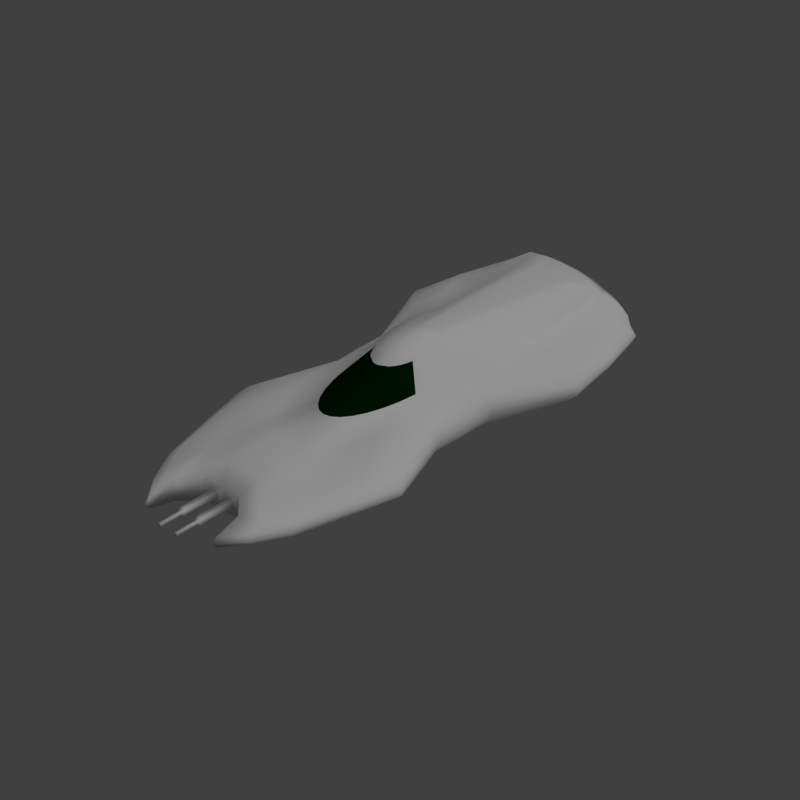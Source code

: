 # Source: frigate.blend  (saved by Blender 2.63.0; exported with 4.5.12 LTS)
import bpy
from mathutils import Matrix  # noqa: F401  (used for matrix-valued properties, if any)

bpy.ops.wm.read_factory_settings(use_empty=True)
scene = bpy.context.scene
scene.name = 'Scene'

# ---- collections
col_collection_1 = bpy.data.collections.new('Collection 1'); scene.collection.children.link(col_collection_1)
col_collection_3 = bpy.data.collections.new('Collection 3'); scene.collection.children.link(col_collection_3)

# ---- materials (node trees are filled in below, after node groups)
mat_material = bpy.data.materials.new('Material')
mat_material.alpha_threshold = 0.0
mat_material.use_transparent_shadow = False
mat_material.specular_color = (0.03968, 0.03968, 0.03968)
mat_material.roughness = 0.5
mat_material.line_color = (0.0, 0.0, 0.0, 1.0)
mat_material_001 = bpy.data.materials.new('Material.001')
mat_material_001.alpha_threshold = 0.0
mat_material_001.use_transparent_shadow = False
mat_material_001.diffuse_color = (0.0, 0.01599, 0.0005346, 1.0)
mat_material_001.roughness = 0.5
mat_material_001.line_color = (0.0, 0.0, 0.0, 1.0)
mat_material_002 = bpy.data.materials.new('Material.002')
mat_material_002.alpha_threshold = 0.0
mat_material_002.use_transparent_shadow = False
mat_material_002.diffuse_color = (0.09294, 1.0, 0.6326, 1.0)
mat_material_002.roughness = 0.5
mat_material_002.line_color = (0.0, 0.0, 0.0, 1.0)

# ---- material node trees

# ---- world
world_world = bpy.data.worlds.new('World'); scene.world = world_world
world_world.color = (0.05088, 0.05088, 0.05088)
world_world.use_sun_shadow = False
world_world.sun_shadow_jitter_overblur = 0.0
world_world.cycles.sampling_method = 'MANUAL'
world_world.cycles.sample_map_resolution = 256

# ---- cameras
cam_camera = bpy.data.cameras.new('Camera')
cam_camera.type = 'ORTHO'
cam_camera.clip_end = 100.0
cam_camera.lens = 35.0
cam_camera.sensor_width = 32.0
cam_camera.sensor_height = 18.0
cam_camera.ortho_scale = 7.314
cam_camera.dof.focus_distance = 0.0
cam_camera.dof.aperture_fstop = 128.0

# ---- lights
light_lamp = bpy.data.lights.new('Lamp', 'SUN')
light_lamp.transmission_factor = 0.0
light_lamp.cutoff_distance = 30.0
light_lamp.angle = 1.571
light_lamp.energy = 1.0
light_lamp.shadow_buffer_clip_start = 1.001
light_lamp.shadow_soft_size = 1.0
light_lamp.shadow_cascade_max_distance = 1000.0
light_lamp.cycles.use_multiple_importance_sampling = False

# ---- meshes
me_cube = bpy.data.meshes.new('Cube')
me_cube.from_pydata([(-0.1384, -0.07301, 0.6468), (-0.3077, -0.2287, 0.4107), (-0.3743, -0.2953, 0.3126), (-0.4254, -0.3464, 0.276), (-0.4673, -0.3883, 0.2315), (-0.4984, -0.4194, 0.1807), (-0.5176, -0.4386, 0.1256), (-0.5241, -0.4451, 0.06824), (-0.5176, -0.4386, 0.01091), (-0.4984, -0.4194, -0.04422), (-0.4673, -0.3883, -0.09502), (-0.4254, -0.3464, -0.1396), (-0.3743, -0.2953, -0.1761), (-0.316, -0.237, -0.2033), (-0.1619, -0.08289, -0.22), (-0.1881, -0.01784, 0.6468), (-0.4609, -0.07074, 0.4659), (-0.5089, -0.1534, 0.3126), (-0.5967, -0.1658, 0.276), (-0.6688, -0.176, 0.2315), (-0.7223, -0.1836, 0.1807), (-0.7553, -0.1882, 0.1256), (-0.7664, -0.1898, 0.06824), (-0.7553, -0.1882, 0.01091), (-0.7223, -0.1836, -0.04422), (-0.6688, -0.176, -0.09502), (-0.5967, -0.1658, -0.1396), (-0.5089, -0.1534, -0.1761), (-0.4087, -0.1393, -0.2033), (-0.2382, -0.0005452, -0.22), (-0.2306, 0.04061, 0.6468), (-0.5949, 0.09447, 0.489), (-0.8616, 0.1035, 0.3126), (-1.095, 0.1114, 0.276), (-1.287, 0.1179, 0.2315), (-1.43, 0.1227, 0.1807), (-1.518, 0.1257, 0.1256), (-1.547, 0.1267, 0.06824), (-1.518, 0.1257, 0.01091), (-1.43, 0.1227, -0.04422), (-1.287, 0.1179, -0.09502), (-1.095, 0.1114, -0.1396), (-0.8616, 0.1035, -0.1761), (-0.5949, 0.09447, -0.2033), (-0.3055, 0.08468, -0.22), (-0.2641, 0.1001, 0.6468), (-0.7043, 0.2609, 0.4947), (-1.02, 0.3451, 0.3126), (-1.297, 0.4189, 0.276), (-1.525, 0.4794, 0.2315), (-1.694, 0.5245, 0.1807), (-1.798, 0.5522, 0.1256), (-1.833, 0.5615, 0.06824), (-1.798, 0.5522, 0.01091), (-1.694, 0.5245, -0.04422), (-1.525, 0.4794, -0.09502), (-1.297, 0.4189, -0.1396), (-1.02, 0.3451, -0.1761), (-0.7043, 0.2609, -0.2033), (-0.3612, 0.1695, -0.22), (-0.2873, 0.1584, 0.6468), (-0.7867, 0.4201, 0.503), (-1.14, 0.5763, 0.3126), (-1.45, 0.7131, 0.276), (-1.704, 0.8254, 0.2315), (-1.893, 0.9089, 0.1807), (-2.009, 0.9603, 0.1256), (-2.049, 0.9777, 0.06824), (-2.009, 0.9603, 0.01091), (-1.893, 0.9089, -0.04422), (-1.704, 0.8254, -0.09502), (-1.45, 0.7131, -0.1396), (-1.14, 0.5763, -0.1761), (-0.7867, 0.4201, -0.2033), (-0.4033, 0.2507, -0.22), (-0.2994, 0.2131, 0.6468), (-1.435, 1.162, 0.5111), (-1.591, 1.163, 0.4668), (-1.716, 1.212, 0.3806), (-1.84, 1.164, 0.3346), (-1.923, 1.165, 0.2517), (-1.974, 1.165, 0.1618), (-1.991, 1.165, 0.06824), (-1.974, 1.165, -0.02529), (-1.923, 1.165, -0.1152), (-1.84, 1.164, -0.1981), (-1.728, 1.164, -0.2707), (-1.591, 1.163, -0.3304), (-1.435, 1.162, -0.3747), (-0.43, 0.3251, -0.22), (-0.3, 0.2623, 0.6468), (-1.401, 1.235, 0.5111), (-1.541, 1.268, 0.4668), (-1.664, 1.298, 0.4072), (-1.765, 1.322, 0.3346), (-1.84, 1.34, 0.2517), (-1.887, 1.351, 0.1618), (-1.902, 1.355, 0.06824), (-1.887, 1.351, -0.02529), (-1.84, 1.34, -0.1152), (-1.765, 1.322, -0.1981), (-1.664, 1.298, -0.2707), (-1.541, 1.268, -0.3304), (-1.401, 1.235, -0.3747), (-0.4403, 0.3899, -0.22), (-0.2889, 0.304, 0.6468), (-1.355, 1.305, 0.5111), (-1.475, 1.37, 0.4668), (-1.579, 1.427, 0.4072), (-1.665, 1.474, 0.3346), (-1.379, 1.449, 0.2005), (-1.34, 1.41, 0.2645), (-1.368, 1.266, -0.2035), (-1.435, 1.302, -0.1473), (-1.484, 1.329, -0.08322), (-1.515, 1.346, -0.01369), (-1.579, 1.427, -0.2707), (-1.475, 1.37, -0.3304), (-1.355, 1.305, -0.3747), (-0.434, 0.4425, -0.22), (-0.2666, 0.3366, 0.6468), (-1.299, 1.369, 0.5111), (-1.393, 1.463, 0.4668), (-1.476, 1.546, 0.4072), (-1.543, 1.613, 0.3346), (-1.525, 1.352, 0.05862), (-1.515, 1.346, 0.1309), (-1.484, 1.329, 0.2005), (-1.435, 1.302, 0.2645), (-1.434, 1.167, -0.2035), (-1.512, 1.185, -0.1473), (-1.476, 1.546, -0.2707), (-1.393, 1.463, -0.3304), (-1.299, 1.369, -0.3747), (-0.4111, 0.4811, -0.22), (-0.234, 0.3589, 0.6468), (-1.235, 1.425, 0.5111), (-1.3, 1.545, 0.4668), (-1.357, 1.649, 0.4072), (-1.404, 1.735, 0.3346), (-1.57, 1.199, -0.08322), (-1.606, 1.208, -0.01369), (-1.618, 1.211, 0.05862), (-1.606, 1.208, 0.1309), (-1.57, 1.199, 0.2005), (-1.512, 1.185, 0.2645), (-1.357, 1.649, -0.2707), (-1.3, 1.545, -0.3304), (-1.235, 1.425, -0.3747), (-0.3725, 0.504, -0.22), (-0.1923, 0.37, 0.6468), (-1.165, 1.471, 0.5111), (-1.198, 1.611, 0.4668), (-1.228, 1.734, 0.4072), (-1.252, 1.835, 0.3346), (-1.27, 1.91, 0.2517), (-1.281, 1.957, 0.1618), (-1.285, 1.972, 0.06824), (-1.281, 1.957, -0.02529), (-1.27, 1.91, -0.1152), (-1.252, 1.835, -0.1981), (-1.228, 1.734, -0.2707), (-1.198, 1.611, -0.3304), (-1.165, 1.471, -0.3747), (-0.3199, 0.5103, -0.22), (-0.1431, 0.3694, 0.6468), (-1.092, 1.505, 0.5111), (-1.093, 1.661, 0.4668), (-1.142, 1.786, 0.3806), (-1.094, 1.91, 0.3346), (-1.095, 1.993, 0.2517), (-1.095, 2.044, 0.1618), (-1.095, 2.061, 0.06824), (-1.095, 2.044, -0.02529), (-1.095, 1.993, -0.1152), (-1.094, 1.91, -0.1981), (-1.094, 1.798, -0.2707), (-1.093, 1.661, -0.3304), (-1.092, 1.505, -0.3747), (-0.2551, 0.5, -0.22), (-0.08836, 0.3573, 0.6468), (-0.3501, 0.8567, 0.503), (-0.5063, 1.21, 0.3126), (-0.6431, 1.52, 0.276), (-0.7554, 1.774, 0.2315), (-0.8389, 1.963, 0.1807), (-0.8903, 2.079, 0.1256), (-0.9077, 2.119, 0.06824), (-0.8903, 2.079, 0.01091), (-0.8389, 1.963, -0.04422), (-0.7554, 1.774, -0.09502), (-0.6431, 1.52, -0.1396), (-0.5063, 1.21, -0.1761), (-0.3501, 0.8567, -0.2033), (-0.1807, 0.4733, -0.22), (-0.03011, 0.3341, 0.6468), (-0.1909, 0.7743, 0.4947), (-0.2751, 1.09, 0.3126), (-0.3489, 1.367, 0.276), (-0.4095, 1.595, 0.2315), (-0.4545, 1.764, 0.1807), (-0.4822, 1.868, 0.1256), (-0.4915, 1.903, 0.06824), (-0.4822, 1.868, 0.01091), (-0.4545, 1.764, -0.04422), (-0.4095, 1.595, -0.09502), (-0.3489, 1.367, -0.1396), (-0.2751, 1.09, -0.1761), (-0.1909, 0.7743, -0.2033), (-0.09951, 0.4312, -0.22), (0.02938, 0.3006, 0.6468), (-0.02447, 0.6649, 0.489), (-0.03349, 0.9316, 0.3126), (-0.0414, 1.165, 0.276), (-0.04789, 1.357, 0.2315), (-0.05272, 1.5, 0.1807), (-0.05569, 1.588, 0.1256), (-0.05669, 1.617, 0.06824), (-0.05569, 1.588, 0.01091), (-0.05272, 1.5, -0.04422), (-0.04789, 1.357, -0.09502), (-0.0414, 1.165, -0.1396), (-0.03349, 0.9316, -0.1761), (-0.02447, 0.6649, -0.2033), (-0.01468, 0.3755, -0.22), (0.08784, 0.2581, 0.6468), (0.1407, 0.5309, 0.4659), (0.2234, 0.5789, 0.3126), (0.2358, 0.6667, 0.276), (0.246, 0.7388, 0.2315), (0.2536, 0.7923, 0.1807), (0.2582, 0.8253, 0.1256), (0.2598, 0.8364, 0.06824), (0.2582, 0.8253, 0.01091), (0.2536, 0.7923, -0.04422), (0.246, 0.7388, -0.09502), (0.2358, 0.6667, -0.1396), (0.2234, 0.5789, -0.1761), (0.2093, 0.4787, -0.2033), (0.07054, 0.3082, -0.22), (0.143, 0.2084, 0.6468), (0.2987, 0.3777, 0.4107), (0.3653, 0.4443, 0.3126), (0.4164, 0.4953, 0.276), (0.4583, 0.5373, 0.2315), (0.4894, 0.5684, 0.1807), (0.5086, 0.5876, 0.1256), (0.5151, 0.5941, 0.06824), (0.5086, 0.5876, 0.01091), (0.4894, 0.5684, -0.04422), (0.4583, 0.5373, -0.09502), (0.4164, 0.4953, -0.1396), (0.3653, 0.4443, -0.1761), (0.307, 0.386, -0.2033), (0.1529, 0.2319, -0.22), (0.1928, 0.1532, 0.6468), (0.4519, 0.2197, 0.3645), (0.4999, 0.3024, 0.3126), (0.5877, 0.3148, 0.276), (0.6598, 0.325, 0.2315), (0.7133, 0.3326, 0.1807), (0.7463, 0.3372, 0.1256), (0.7574, 0.3388, 0.06824), (0.7463, 0.3372, 0.01091), (0.7133, 0.3326, -0.04422), (0.6598, 0.325, -0.09502), (0.5877, 0.3148, -0.1396), (0.4999, 0.3024, -0.1761), (0.3997, 0.2883, -0.2033), (0.2292, 0.1495, -0.22), (0.2352, 0.09473, 0.6468), (0.5859, 0.05453, 0.3397), (0.8526, 0.0455, 0.3126), (1.086, 0.03759, 0.276), (1.278, 0.0311, 0.2315), (1.421, 0.02628, 0.1807), (1.509, 0.02331, 0.1256), (1.538, 0.02231, 0.06824), (1.509, 0.02331, 0.01091), (1.421, 0.02628, -0.04422), (1.278, 0.0311, -0.09502), (1.086, 0.03759, -0.1396), (0.8526, 0.0455, -0.1761), (0.5859, 0.05453, -0.2033), (0.2965, 0.06432, -0.22), (0.2687, 0.03523, 0.6468), (0.6953, -0.1119, 0.3397), (1.011, -0.1961, 0.3126), (1.288, -0.2699, 0.276), (1.516, -0.3305, 0.2315), (1.685, -0.3755, 0.1807), (1.789, -0.4032, 0.1256), (1.824, -0.4125, 0.06824), (1.789, -0.4032, 0.01091), (1.685, -0.3755, -0.04422), (1.516, -0.3305, -0.09502), (1.288, -0.2699, -0.1396), (1.011, -0.1961, -0.1761), (0.6953, -0.1119, -0.2033), (0.3522, -0.02052, -0.22), (0.292, -0.02301, 0.6468), (0.7777, -0.2711, 0.3142), (1.131, -0.4273, 0.2871), (1.441, -0.5641, 0.2505), (1.695, -0.6764, 0.206), (2.018, -0.8937, 0.1807), (2.134, -0.9451, 0.1256), (2.173, -0.9625, 0.06824), (2.134, -0.9451, 0.01091), (2.018, -0.8937, -0.04422), (1.695, -0.6764, -0.09502), (1.441, -0.5641, -0.1396), (1.131, -0.4273, -0.1761), (0.7777, -0.2711, -0.2033), (0.3943, -0.1017, -0.22), (0.3041, -0.07778, 0.6468), (0.8301, -0.4171, 0.3142), (1.207, -0.6392, 0.2871), (1.538, -0.8338, 0.2505), (1.809, -0.9936, 0.206), (2.144, -1.246, 0.1807), (2.268, -1.319, 0.1256), (2.31, -1.344, 0.06824), (2.268, -1.319, 0.01091), (2.144, -1.246, -0.04422), (1.809, -0.9936, -0.09502), (1.538, -0.8338, -0.1396), (1.207, -0.6392, -0.1761), (0.8301, -0.4171, -0.2033), (0.421, -0.1761, -0.22), (-0.004499, 0.0745, -0.2256), (0.3046, -0.127, 0.6468), (0.8504, -0.5442, 0.3397), (1.237, -0.8236, 0.3126), (1.575, -1.069, 0.276), (1.853, -1.27, 0.2315), (2.085, -1.445, 0.1963), (2.32, -1.645, 0.1256), (2.363, -1.676, 0.06824), (2.32, -1.645, 0.01091), (2.084, -1.444, -0.04422), (1.853, -1.27, -0.09502), (1.575, -1.069, -0.1396), (1.237, -0.8236, -0.1761), (0.8504, -0.5442, -0.2033), (0.4313, -0.2409, -0.22), (0.2935, -0.1686, 0.6468), (0.8379, -0.6475, 0.3397), (1.153, -0.9077, 0.3126), (1.375, -1.083, 0.3228), (1.598, -1.266, 0.2783), (1.803, -1.442, 0.2144), (1.803, -1.442, -0.04422), (1.598, -1.266, -0.09502), (1.375, -1.083, -0.1396), (1.153, -0.9077, -0.1761), (0.8379, -0.6475, -0.2033), (0.425, -0.2935, -0.22), (0.2713, -0.2013, 0.6468), (0.793, -0.723, 0.3397), (1.075, -1.005, 0.3126), (1.272, -1.202, 0.3228), (1.477, -1.407, 0.2783), (1.658, -1.588, 0.2145), (1.656, -1.586, -0.04422), (1.477, -1.407, -0.09502), (1.272, -1.202, -0.1396), (1.075, -1.005, -0.1761), (0.793, -0.723, -0.2033), (0.4021, -0.3321, -0.22), (0.2386, -0.2235, 0.6468), (0.7175, -0.7679, 0.3397), (0.9777, -1.083, 0.3126), (1.153, -1.305, 0.3228), (1.336, -1.528, 0.2783), (1.512, -1.733, 0.2144), (1.512, -1.733, -0.04422), (1.336, -1.528, -0.09502), (1.153, -1.305, -0.1396), (0.9777, -1.083, -0.1761), (0.7175, -0.7679, -0.2033), (0.3635, -0.355, -0.22), (0.197, -0.2346, 0.6468), (0.6142, -0.7804, 0.3397), (0.8936, -1.167, 0.3126), (1.139, -1.505, 0.276), (1.34, -1.783, 0.2315), (1.515, -2.015, 0.1963), (1.715, -2.25, 0.1256), (1.746, -2.293, 0.06824), (1.715, -2.25, 0.01091), (1.514, -2.014, -0.04422), (1.34, -1.783, -0.09502), (1.139, -1.505, -0.1396), (0.8936, -1.167, -0.1761), (0.6142, -0.7804, -0.2033), (0.3109, -0.3613, -0.22), (0.1478, -0.2341, 0.6468), (0.4871, -0.7601, 0.3142), (0.7092, -1.137, 0.2871), (0.9038, -1.468, 0.2505), (1.064, -1.739, 0.206), (1.316, -2.074, 0.1807), (1.389, -2.198, 0.1256), (1.414, -2.24, 0.06824), (1.389, -2.198, 0.01091), (1.316, -2.074, -0.04422), (1.064, -1.739, -0.09502), (0.9038, -1.468, -0.1396), (0.7092, -1.137, -0.1761), (0.4871, -0.7601, -0.2033), (0.2461, -0.351, -0.22), (0.09301, -0.222, 0.6468), (0.3411, -0.7077, 0.3142), (0.4973, -1.061, 0.2871), (0.6341, -1.371, 0.2505), (0.7464, -1.625, 0.206), (0.9637, -1.948, 0.1807), (1.015, -2.064, 0.1256), (1.032, -2.103, 0.06824), (1.015, -2.064, 0.01091), (0.9637, -1.948, -0.04422), (0.7464, -1.625, -0.09502), (0.6341, -1.371, -0.1396), (0.4973, -1.061, -0.1761), (0.3411, -0.7077, -0.2033), (0.1717, -0.3243, -0.22), (0.03476, -0.1987, 0.6468), (0.1819, -0.6253, 0.3397), (0.2661, -0.9414, 0.3126), (0.3399, -1.218, 0.276), (0.4005, -1.446, 0.2315), (0.4455, -1.615, 0.1807), (0.4732, -1.719, 0.1256), (0.4825, -1.754, 0.06824), (0.4732, -1.719, 0.01091), (0.4455, -1.615, -0.04422), (0.4005, -1.446, -0.09502), (0.3399, -1.218, -0.1396), (0.2661, -0.9414, -0.1761), (0.1819, -0.6253, -0.2033), (0.09052, -0.2822, -0.22), (-0.02473, -0.1652, 0.6468), (0.01547, -0.5159, 0.3397), (0.0245, -0.7826, 0.3126), (0.0324, -1.016, 0.276), (0.03889, -1.208, 0.2315), (0.04372, -1.351, 0.1807), (0.04669, -1.439, 0.1256), (0.04769, -1.468, 0.06824), (0.04669, -1.439, 0.01091), (0.04372, -1.351, -0.04422), (0.03889, -1.208, -0.09502), (0.0324, -1.016, -0.1396), (0.0245, -0.7826, -0.1761), (0.01547, -0.5159, -0.2033), (0.005682, -0.2265, -0.22), (-0.08319, -0.1228, 0.6468), (-0.1497, -0.3819, 0.3645), (-0.2324, -0.4299, 0.3126), (-0.2448, -0.5177, 0.276), (-0.255, -0.5898, 0.2315), (-0.2626, -0.6433, 0.1807), (-0.2672, -0.6763, 0.1256), (-0.2688, -0.6874, 0.06824), (-0.2672, -0.6763, 0.01091), (-0.2626, -0.6433, -0.04422), (-0.255, -0.5898, -0.09502), (-0.2448, -0.5177, -0.1396), (-0.2324, -0.4299, -0.1761), (-0.2183, -0.3297, -0.2033), (-0.07954, -0.1592, -0.22), (-0.07309, -0.3772, 0.3796), (-0.04483, -0.1779, 0.6069), (0.07326, -0.4965, 0.3796), (0.008465, -0.2142, 0.6069), (0.2204, -0.5943, 0.3796), (0.06355, -0.2417, 0.6069), (0.3609, -0.6685, 0.3796), (0.1183, -0.2593, 0.6069), (0.4894, -0.7161, 0.3796), (0.1706, -0.2664, 0.6069), (0.601, -0.7354, 0.3796), (0.229, -0.2521, 0.6069), (0.6914, -0.7256, 0.3796), (0.2654, -0.2429, 0.6069), (0.7571, -0.6871, 0.3796), (0.2938, -0.2238, 0.6069), (0.7956, -0.6214, 0.3796), (0.3129, -0.1954, 0.6069), (0.8054, -0.531, 0.3796), (0.3221, -0.159, 0.6069), (0.7861, -0.4194, 0.3796), (0.3364, -0.1006, 0.6069), (0.7385, -0.2909, 0.3796), (0.3293, -0.0483, 0.6069), (0.6643, -0.1504, 0.3796), (0.3117, 0.006452, 0.6069), (0.5665, -0.003264, 0.3796), (0.2842, 0.06153, 0.6069), (0.4472, 0.1431, 0.3796), (0.2479, 0.1148, 0.6069), (-0.02107, 0.04428, 0.7106), (-0.02934, 0.05345, 0.7106), (-0.0364, 0.06317, 0.7106), (-0.04197, 0.07307, 0.7106), (-0.04583, 0.08275, 0.7106), (-0.04785, 0.09186, 0.7106), (-0.04794, 0.1, 0.7106), (-0.0461, 0.107, 0.7106), (-0.04239, 0.1124, 0.7106), (-0.03697, 0.1161, 0.7106), (-0.03004, 0.1179, 0.7106), (-0.02186, 0.1178, 0.7106), (-0.01275, 0.1158, 0.7106), (-0.003067, 0.112, 0.7106), (0.006825, 0.1064, 0.7106), (0.01654, 0.09934, 0.7106), (0.02572, 0.09106, 0.7106), (0.03399, 0.08189, 0.7106), (0.04105, 0.07217, 0.7106), (0.04662, 0.06228, 0.7106), (0.05049, 0.05259, 0.7106), (0.0525, 0.04349, 0.7106), (0.05259, 0.03531, 0.7106), (0.05075, 0.02838, 0.7106), (0.04704, 0.02296, 0.7106), (0.04162, 0.01925, 0.7106), (0.03469, 0.01741, 0.7106), (0.02651, 0.0175, 0.7106), (0.01741, 0.01951, 0.7106), (0.00772, 0.02338, 0.7106), (-0.002173, 0.02895, 0.7106), (-0.01189, 0.03601, 0.7106), (-0.04652, -0.04111, 0.6856), (-0.01313, -0.06536, 0.6856), (0.02086, -0.08449, 0.6856), (0.05413, -0.09778, 0.6856), (0.08541, -0.1047, 0.6856), (0.1135, -0.105, 0.6856), (0.1373, -0.09867, 0.6856), (0.1559, -0.08595, 0.6856), (0.1687, -0.06732, 0.6856), (0.175, -0.0435, 0.6856), (0.1747, -0.01541, 0.6856), (0.1678, 0.01587, 0.6856), (0.1545, 0.04914, 0.6856), (0.1354, 0.08313, 0.6856), (0.1111, 0.1165, 0.6856), (0.08269, 0.148, 0.6856), (0.05117, 0.1765, 0.6856), (0.01778, 0.2007, 0.6856), (-0.0162, 0.2198, 0.6856), (-0.04948, 0.2331, 0.6856), (-0.08076, 0.24, 0.6856), (-0.1088, 0.2404, 0.6856), (-0.1327, 0.234, 0.6856), (-0.1513, 0.2213, 0.6856), (-0.164, 0.2027, 0.6856), (-0.1704, 0.1788, 0.6856), (-0.1701, 0.1508, 0.6856), (-0.1631, 0.1195, 0.6856), (-0.1498, 0.0862, 0.6856), (-0.1307, 0.05222, 0.6856), (-0.1065, 0.01883, 0.6856), (-0.07803, -0.01269, 0.6856), (-1.371, 0.928, 0.3346), (-1.446, 0.9459, 0.2517), (-1.493, 0.957, 0.1618), (-1.508, 0.9607, 0.06824), (-1.493, 0.957, -0.02529), (-1.446, 0.9459, -0.1152), (-1.371, 0.928, -0.1981), (-1.27, 0.9038, -0.2707), (-1.271, 1.08, 0.3346), (-1.185, 1.033, -0.2707), (-1.149, 1.219, 0.3346), (-1.081, 1.151, -0.2707), (-1.01, 1.341, 0.3346), (-0.9627, 1.255, -0.2707), (-0.858, 1.441, 0.3346), (-0.8759, 1.516, 0.2517), (-0.887, 1.563, 0.1618), (-0.8907, 1.578, 0.06824), (-0.887, 1.563, -0.02529), (-0.8759, 1.516, -0.1152), (-0.858, 1.441, -0.1981), (-0.8338, 1.34, -0.2707), (-1.403, 1.473, 0.1309), (-1.411, 1.481, 0.05862), (-1.403, 1.473, -0.01369), (-1.379, 1.449, -0.08322), (-1.34, 1.41, -0.1473), (-1.288, 1.358, -0.2035), (-1.232, 1.505, 0.2645), (-1.259, 1.554, 0.2005), (-1.276, 1.585, 0.1309), (-1.282, 1.595, 0.05862), (-1.276, 1.585, -0.01369), (-1.259, 1.554, -0.08322), (-1.232, 1.505, -0.1473), (-1.196, 1.438, -0.2035), (-1.115, 1.582, 0.2645), (-1.129, 1.64, 0.2005), (-1.138, 1.676, 0.1309), (-1.141, 1.688, 0.05862), (-1.138, 1.676, -0.01369), (-1.129, 1.64, -0.08322), (-1.115, 1.582, -0.1473), (-1.097, 1.504, -0.2035), (1.752, -1.493, 0.1239), (1.752, -1.493, 0.04631), (1.708, -1.536, 0.1239), (1.708, -1.536, 0.04631), (1.606, -1.638, 0.1239), (1.606, -1.638, 0.04631), (1.563, -1.682, 0.1239), (1.563, -1.682, 0.04631), (2.032, -1.773, 0.1239), (2.033, -1.774, 0.04631), (1.989, -1.817, 0.1239), (1.989, -1.817, 0.04631), (1.887, -1.919, 0.1239), (1.887, -1.919, 0.04631), (1.843, -1.962, 0.1239), (1.844, -1.963, 0.04631), (2.051, -1.814, 0.1045), (2.051, -1.814, 0.06571), (2.029, -1.836, 0.1045), (2.029, -1.836, 0.06571), (1.906, -1.959, 0.1045), (1.906, -1.959, 0.06571), (1.884, -1.981, 0.1045), (1.884, -1.981, 0.06571), (2.232, -1.994, 0.1045), (2.232, -1.994, 0.06571), (2.21, -2.016, 0.1045), (2.21, -2.016, 0.06571), (2.086, -2.14, 0.1045), (2.086, -2.14, 0.06571), (2.064, -2.162, 0.1045), (2.064, -2.162, 0.06571)], [], [(22, 23, 8, 7), (16, 17, 2, 1), (23, 24, 9, 8), (17, 18, 3, 2), (24, 25, 10, 9), (18, 19, 4, 3), (25, 26, 11, 10), (19, 20, 5, 4), (26, 27, 12, 11), (20, 21, 6, 5), (27, 28, 13, 12), (21, 22, 7, 6), (15, 16, 1, 0), (28, 29, 14, 13), (40, 41, 26, 25), (34, 35, 20, 19), (41, 42, 27, 26), (35, 36, 21, 20), (42, 43, 28, 27), (36, 37, 22, 21), (30, 31, 16, 15), (43, 44, 29, 28), (37, 38, 23, 22), (31, 32, 17, 16), (38, 39, 24, 23), (32, 33, 18, 17), (39, 40, 25, 24), (33, 34, 19, 18), (53, 54, 39, 38), (47, 48, 33, 32), (54, 55, 40, 39), (48, 49, 34, 33), (55, 56, 41, 40), (49, 50, 35, 34), (56, 57, 42, 41), (50, 51, 36, 35), (57, 58, 43, 42), (51, 52, 37, 36), (45, 46, 31, 30), (58, 59, 44, 43), (52, 53, 38, 37), (46, 47, 32, 31), (72, 73, 58, 57), (66, 67, 52, 51), (60, 61, 46, 45), (73, 74, 59, 58), (67, 68, 53, 52), (61, 62, 47, 46), (68, 69, 54, 53), (62, 63, 48, 47), (69, 70, 55, 54), (63, 64, 49, 48), (70, 71, 56, 55), (64, 65, 50, 49), (71, 72, 57, 56), (65, 66, 51, 50), (78, 79, 64, 63), (85, 86, 71, 70), (79, 80, 65, 64), (86, 87, 72, 71), (80, 81, 66, 65), (87, 88, 73, 72), (81, 82, 67, 66), (75, 76, 61, 60), (88, 89, 74, 73), (82, 83, 68, 67), (76, 77, 62, 61), (83, 84, 69, 68), (77, 78, 63, 62), (84, 85, 70, 69), (97, 98, 83, 82), (91, 92, 77, 76), (98, 99, 84, 83), (92, 93, 78, 77), (99, 100, 85, 84), (93, 94, 79, 78), (100, 101, 86, 85), (94, 95, 80, 79), (101, 102, 87, 86), (95, 96, 81, 80), (102, 103, 88, 87), (96, 97, 82, 81), (90, 91, 76, 75), (103, 104, 89, 88), (116, 117, 102, 101), (113, 112, 129, 130), (117, 118, 103, 102), (114, 113, 130, 140), (105, 106, 91, 90), (118, 119, 104, 103), (115, 114, 140, 141), (106, 107, 92, 91), (125, 115, 141, 142), (107, 108, 93, 92), (126, 125, 142, 143), (108, 109, 94, 93), (127, 126, 143, 144), (131, 116, 575, 577), (571, 572, 100, 99), (123, 124, 109, 108), (156, 157, 583, 582), (570, 571, 99, 98), (131, 132, 117, 116), (146, 131, 577, 579), (132, 133, 118, 117), (573, 575, 116, 101), (120, 121, 106, 105), (133, 134, 119, 118), (155, 156, 582, 581), (121, 122, 107, 106), (160, 161, 587, 586), (122, 123, 108, 107), (148, 149, 134, 133), (579, 587, 161, 146), (136, 137, 122, 121), (576, 574, 109, 124), (137, 138, 123, 122), (569, 570, 98, 97), (138, 139, 124, 123), (578, 576, 124, 139), (154, 155, 581, 580), (146, 147, 132, 131), (159, 160, 586, 585), (147, 148, 133, 132), (568, 569, 97, 96), (135, 136, 121, 120), (161, 162, 147, 146), (158, 159, 585, 584), (162, 163, 148, 147), (574, 566, 94, 109), (150, 151, 136, 135), (163, 164, 149, 148), (567, 568, 96, 95), (151, 152, 137, 136), (572, 573, 101, 100), (152, 153, 138, 137), (580, 578, 139, 154), (153, 154, 139, 138), (157, 158, 584, 583), (566, 567, 95, 94), (174, 175, 160, 159), (168, 169, 154, 153), (175, 176, 161, 160), (169, 170, 155, 154), (176, 177, 162, 161), (170, 171, 156, 155), (177, 178, 163, 162), (171, 172, 157, 156), (165, 166, 151, 150), (178, 179, 164, 163), (172, 173, 158, 157), (166, 167, 152, 151), (173, 174, 159, 158), (167, 168, 153, 152), (193, 194, 179, 178), (187, 188, 173, 172), (181, 182, 167, 166), (188, 189, 174, 173), (182, 183, 168, 167), (189, 190, 175, 174), (183, 184, 169, 168), (190, 191, 176, 175), (184, 185, 170, 169), (191, 192, 177, 176), (185, 186, 171, 170), (192, 193, 178, 177), (186, 187, 172, 171), (180, 181, 166, 165), (206, 207, 192, 191), (200, 201, 186, 185), (207, 208, 193, 192), (201, 202, 187, 186), (195, 196, 181, 180), (208, 209, 194, 193), (202, 203, 188, 187), (196, 197, 182, 181), (203, 204, 189, 188), (197, 198, 183, 182), (204, 205, 190, 189), (198, 199, 184, 183), (205, 206, 191, 190), (199, 200, 185, 184), (212, 213, 198, 197), (219, 220, 205, 204), (213, 214, 199, 198), (220, 221, 206, 205), (214, 215, 200, 199), (221, 222, 207, 206), (215, 216, 201, 200), (222, 223, 208, 207), (216, 217, 202, 201), (210, 211, 196, 195), (223, 224, 209, 208), (217, 218, 203, 202), (211, 212, 197, 196), (218, 219, 204, 203), (231, 232, 217, 216), (225, 226, 211, 210), (238, 239, 224, 223), (232, 233, 218, 217), (226, 227, 212, 211), (233, 234, 219, 218), (227, 228, 213, 212), (234, 235, 220, 219), (228, 229, 214, 213), (235, 236, 221, 220), (229, 230, 215, 214), (236, 237, 222, 221), (230, 231, 216, 215), (237, 238, 223, 222), (250, 251, 236, 235), (244, 245, 230, 229), (251, 252, 237, 236), (245, 246, 231, 230), (252, 253, 238, 237), (246, 247, 232, 231), (240, 241, 226, 225), (253, 254, 239, 238), (247, 248, 233, 232), (241, 242, 227, 226), (248, 249, 234, 233), (242, 243, 228, 227), (249, 250, 235, 234), (243, 244, 229, 228), (263, 264, 249, 248), (257, 258, 243, 242), (264, 265, 250, 249), (258, 259, 244, 243), (265, 266, 251, 250), (259, 260, 245, 244), (266, 267, 252, 251), (260, 261, 246, 245), (267, 268, 253, 252), (261, 262, 247, 246), (255, 256, 241, 240), (268, 269, 254, 253), (262, 263, 248, 247), (256, 257, 242, 241), (282, 283, 268, 267), (276, 277, 262, 261), (301, 286, 496, 494), (283, 284, 269, 268), (277, 278, 263, 262), (271, 272, 257, 256), (278, 279, 264, 263), (272, 273, 258, 257), (279, 280, 265, 264), (273, 274, 259, 258), (280, 281, 266, 265), (274, 275, 260, 259), (281, 282, 267, 266), (275, 276, 261, 260), (295, 296, 281, 280), (289, 290, 275, 274), (296, 297, 282, 281), (290, 291, 276, 275), (297, 298, 283, 282), (291, 292, 277, 276), (483, 485, 370, 382), (298, 299, 284, 283), (292, 293, 278, 277), (286, 287, 272, 271), (293, 294, 279, 278), (287, 288, 273, 272), (294, 295, 280, 279), (288, 289, 274, 273), (308, 309, 294, 293), (302, 303, 288, 287), (309, 310, 295, 294), (303, 304, 289, 288), (310, 311, 296, 295), (304, 305, 290, 289), (311, 312, 297, 296), (305, 306, 291, 290), (312, 313, 298, 297), (306, 307, 292, 291), (491, 493, 315, 331), (313, 314, 299, 298), (307, 308, 293, 292), (301, 302, 287, 286), (327, 328, 313, 312), (321, 322, 307, 306), (316, 301, 494, 492), (328, 329, 314, 313), (322, 323, 308, 307), (316, 317, 302, 301), (323, 324, 309, 308), (317, 318, 303, 302), (324, 325, 310, 309), (318, 319, 304, 303), (325, 326, 311, 310), (319, 320, 305, 304), (326, 327, 312, 311), (320, 321, 306, 305), (341, 342, 326, 325), (335, 336, 320, 319), (342, 343, 327, 326), (336, 337, 321, 320), (343, 344, 328, 327), (337, 338, 322, 321), (457, 458, 472, 473), (344, 345, 329, 328), (338, 339, 323, 322), (332, 333, 317, 316), (339, 340, 324, 323), (333, 334, 318, 317), (340, 341, 325, 324), (334, 335, 319, 318), (347, 348, 333, 332), (336, 340, 339, 337), (348, 349, 334, 333), (352, 353, 341, 340), (349, 350, 335, 334), (353, 354, 342, 341), (350, 351, 336, 335), (354, 355, 343, 342), (337, 339, 338), (355, 356, 344, 343), (497, 499, 270, 285), (356, 357, 345, 344), (387, 388, 390, 391), (367, 368, 356, 355), (271, 256, 500, 498), (368, 369, 357, 356), (359, 360, 348, 347), (388, 389, 390), (360, 361, 349, 348), (364, 365, 353, 352), (361, 362, 350, 349), (365, 366, 354, 353), (362, 363, 351, 350), (366, 367, 355, 354), (376, 377, 365, 364), (373, 374, 362, 361), (377, 378, 366, 365), (374, 375, 363, 362), (378, 379, 367, 366), (391, 376, 375, 387), (379, 380, 368, 367), (371, 359, 486, 484), (380, 381, 369, 368), (371, 372, 360, 359), (351, 352, 340, 336), (372, 373, 361, 360), (395, 396, 381, 380), (383, 384, 372, 371), (613, 612, 363, 364), (384, 385, 373, 372), (391, 392, 377, 376), (385, 386, 374, 373), (392, 393, 378, 377), (386, 387, 375, 374), (393, 394, 379, 378), (364, 363, 614, 615), (394, 395, 380, 379), (475, 477, 427, 442), (408, 409, 394, 393), (402, 403, 388, 387), (409, 410, 395, 394), (403, 404, 389, 388), (458, 443, 474, 472), (410, 411, 396, 395), (404, 405, 390, 389), (398, 399, 384, 383), (405, 406, 391, 390), (399, 400, 385, 384), (406, 407, 392, 391), (400, 401, 386, 385), (407, 408, 393, 392), (401, 402, 387, 386), (421, 422, 407, 406), (415, 416, 401, 400), (422, 423, 408, 407), (416, 417, 402, 401), (423, 424, 409, 408), (417, 418, 403, 402), (424, 425, 410, 409), (418, 419, 404, 403), (501, 500, 256, 255), (425, 426, 411, 410), (419, 420, 405, 404), (413, 414, 399, 398), (420, 421, 406, 405), (414, 415, 400, 399), (440, 441, 426, 425), (434, 435, 420, 419), (428, 429, 414, 413), (435, 436, 421, 420), (429, 430, 415, 414), (436, 437, 422, 421), (430, 431, 416, 415), (437, 438, 423, 422), (431, 432, 417, 416), (438, 439, 424, 423), (432, 433, 418, 417), (439, 440, 425, 424), (433, 434, 419, 418), (489, 491, 331, 346), (453, 454, 439, 438), (447, 448, 433, 432), (454, 455, 440, 439), (448, 449, 434, 433), (481, 483, 382, 397), (455, 456, 441, 440), (449, 450, 435, 434), (443, 444, 429, 428), (450, 451, 436, 435), (444, 445, 430, 429), (451, 452, 437, 436), (445, 446, 431, 430), (452, 453, 438, 437), (446, 447, 432, 431), (466, 467, 452, 451), (460, 461, 446, 445), (467, 468, 453, 452), (461, 462, 447, 446), (468, 469, 454, 453), (462, 463, 448, 447), (469, 470, 455, 454), (463, 464, 449, 448), (413, 398, 480, 478), (470, 471, 456, 455), (464, 465, 450, 449), (458, 459, 444, 443), (465, 466, 451, 450), (459, 460, 445, 444), (29, 330, 14), (44, 330, 29), (59, 330, 44), (74, 330, 59), (89, 330, 74), (104, 330, 89), (119, 330, 104), (134, 330, 119), (149, 330, 134), (164, 330, 149), (179, 330, 164), (194, 330, 179), (209, 330, 194), (224, 330, 209), (239, 330, 224), (254, 330, 239), (269, 330, 254), (284, 330, 269), (299, 330, 284), (314, 330, 299), (329, 330, 314), (345, 330, 329), (357, 330, 345), (369, 330, 357), (381, 330, 369), (396, 330, 381), (411, 330, 396), (426, 330, 411), (441, 330, 426), (456, 330, 441), (471, 330, 456), (0, 1, 458, 457), (13, 14, 471, 470), (7, 8, 465, 464), (1, 2, 459, 458), (14, 330, 471), (8, 9, 466, 465), (2, 3, 460, 459), (9, 10, 467, 466), (3, 4, 461, 460), (10, 11, 468, 467), (4, 5, 462, 461), (11, 12, 469, 468), (5, 6, 463, 462), (12, 13, 470, 469), (6, 7, 464, 463), (490, 488, 347, 332), (332, 316, 492, 490), (495, 497, 285, 300), (286, 271, 498, 496), (487, 489, 346, 358), (443, 428, 476, 474), (478, 476, 428, 413), (398, 383, 482, 480), (484, 482, 383, 371), (485, 487, 358, 370), (359, 347, 488, 486), (473, 475, 442, 457), (300, 315, 493, 495), (479, 481, 397, 412), (477, 479, 412, 427), (255, 270, 499, 501), (473, 472, 474, 475), (475, 474, 476, 477), (477, 476, 478, 479), (479, 478, 480, 481), (481, 480, 482, 483), (483, 482, 484, 485), (485, 484, 486, 487), (487, 486, 488, 489), (489, 488, 490, 491), (491, 490, 492, 493), (493, 492, 494, 495), (495, 494, 496, 497), (497, 496, 498, 499), (499, 498, 500, 501), (563, 564, 503, 504), (537, 538, 529, 530), (542, 543, 524, 525), (519, 520, 547, 548), (552, 553, 514, 515), (557, 558, 509, 510), (562, 563, 504, 505), (536, 537, 530, 531), (541, 542, 525, 526), (546, 547, 520, 521), (551, 552, 515, 516), (556, 557, 510, 511), (561, 562, 505, 506), (535, 536, 531, 532), (540, 541, 526, 527), (545, 546, 521, 522), (516, 517, 550, 551), (555, 556, 511, 512), (560, 561, 506, 507), (534, 535, 532, 533), (539, 540, 527, 528), (522, 523, 544, 545), (549, 550, 517, 518), (554, 555, 512, 513), (559, 560, 507, 508), (564, 565, 502, 503), (533, 502, 565, 534), (538, 539, 528, 529), (543, 544, 523, 524), (548, 549, 518, 519), (553, 554, 513, 514), (504, 503, 502, 533, 532, 531, 530, 529, 528, 527, 526, 525, 524, 523, 522, 521, 520, 519, 518, 517, 516, 515, 514, 513, 512, 511, 510, 509, 508, 507, 506, 505), (255, 240, 549, 548), (300, 285, 546, 545), (358, 346, 542, 541), (120, 105, 558, 557), (210, 195, 552, 551), (60, 45, 562, 561), (75, 60, 561, 560), (165, 150, 555, 554), (30, 15, 564, 563), (370, 358, 541, 540), (457, 442, 535, 534), (135, 120, 557, 556), (545, 544, 315, 300), (412, 397, 538, 537), (90, 75, 560, 559), (427, 412, 537, 536), (548, 547, 270, 255), (180, 165, 554, 553), (382, 370, 540, 539), (240, 225, 550, 549), (105, 90, 559, 558), (15, 0, 565, 564), (331, 315, 544, 543), (285, 270, 547, 546), (150, 135, 556, 555), (45, 30, 563, 562), (551, 550, 225, 210), (442, 427, 536, 535), (534, 565, 0, 457), (346, 331, 543, 542), (195, 180, 553, 552), (558, 559, 508, 509), (397, 382, 539, 538), (582, 583, 605, 604), (601, 609, 587, 579), (143, 142, 569, 568), (594, 111, 576, 578), (581, 582, 604, 603), (586, 587, 609, 608), (577, 575, 112, 593), (144, 143, 568, 567), (130, 129, 573, 572), (580, 581, 603, 602), (128, 145, 566, 574), (585, 586, 608, 607), (111, 128, 574, 576), (145, 144, 567, 566), (140, 130, 572, 571), (584, 585, 607, 606), (602, 594, 578, 580), (141, 140, 571, 570), (129, 112, 575, 573), (583, 584, 606, 605), (142, 141, 570, 569), (579, 577, 593, 601), (128, 127, 144, 145), (591, 592, 113, 114), (592, 593, 112, 113), (111, 110, 127, 128), (110, 588, 126, 127), (588, 589, 125, 126), (589, 590, 115, 125), (590, 591, 114, 115), (597, 598, 590, 589), (598, 599, 591, 590), (599, 600, 592, 591), (600, 601, 593, 592), (594, 595, 110, 111), (595, 596, 588, 110), (596, 597, 589, 588), (603, 604, 596, 595), (604, 605, 597, 596), (605, 606, 598, 597), (606, 607, 599, 598), (607, 608, 600, 599), (608, 609, 601, 600), (602, 603, 595, 594), (625, 624, 616, 617), (351, 363, 612, 610), (610, 611, 352, 351), (364, 352, 611, 613), (610, 612, 620, 618), (617, 616, 375, 376), (615, 617, 376, 364), (616, 614, 363, 375), (621, 619, 627, 629), (632, 630, 622, 624), (621, 620, 612, 613), (624, 622, 614, 616), (618, 619, 611, 610), (623, 625, 617, 615), (613, 611, 619, 621), (615, 614, 622, 623), (639, 641, 633, 631), (626, 627, 619, 618), (629, 628, 620, 621), (618, 620, 628, 626), (634, 635, 627, 626), (633, 632, 624, 625), (623, 622, 630, 631), (631, 633, 625, 623), (635, 634, 636, 637), (639, 638, 640, 641), (629, 627, 635, 637), (631, 630, 638, 639), (626, 628, 636, 634), (641, 640, 632, 633), (637, 636, 628, 629), (640, 638, 630, 632)])
me_cube.polygons.foreach_set('use_smooth', [True] * 643)
me_cube.polygons.foreach_set('material_index', [0, 0, 0, 0, 0, 0, 0, 0, 0, 0, 0, 0, 0, 0, 0, 0, 0, 0, 0, 0, 0, 0, 0, 0, 0, 0, 0, 0, 0, 0, 0, 0, 0, 0, 0, 0, 0, 0, 0, 0, 0, 0, 0, 0, 0, 0, 0, 0, 0, 0, 0, 0, 0, 0, 0, 0, 0, 0, 0, 0, 0, 0, 0, 0, 0, 0, 0, 0, 0, 0, 0, 0, 0, 0, 0, 0, 0, 0, 0, 0, 0, 0, 0, 0, 0, 2, 0, 2, 0, 0, 2, 0, 2, 0, 2, 0, 2, 0, 0, 0, 0, 0, 0, 0, 0, 0, 0, 0, 0, 0, 0, 0, 0, 0, 0, 0, 0, 0, 0, 0, 0, 0, 0, 0, 0, 0, 0, 0, 0, 0, 0, 0, 0, 0, 0, 0, 0, 0, 0, 0, 0, 0, 0, 0, 0, 0, 0, 0, 0, 0, 0, 0, 0, 0, 0, 0, 0, 0, 0, 0, 0, 0, 0, 0, 0, 0, 0, 0, 0, 0, 0, 0, 0, 0, 0, 0, 0, 0, 0, 0, 0, 0, 0, 0, 0, 0, 0, 0, 0, 0, 0, 0, 0, 0, 0, 0, 0, 0, 0, 0, 0, 0, 0, 0, 0, 0, 0, 0, 0, 0, 0, 0, 0, 0, 0, 0, 0, 0, 0, 0, 0, 0, 0, 0, 0, 0, 0, 0, 0, 0, 0, 0, 0, 0, 0, 0, 0, 0, 0, 0, 0, 0, 0, 0, 0, 0, 0, 0, 0, 0, 0, 0, 0, 0, 0, 0, 0, 0, 0, 0, 0, 0, 0, 0, 0, 0, 0, 0, 0, 0, 0, 0, 0, 0, 0, 0, 0, 0, 0, 0, 0, 0, 0, 0, 0, 0, 0, 0, 0, 0, 0, 0, 0, 0, 0, 0, 0, 0, 0, 0, 0, 0, 0, 0, 0, 0, 0, 0, 0, 0, 0, 0, 0, 0, 0, 0, 0, 0, 0, 0, 0, 0, 0, 0, 0, 0, 0, 0, 0, 0, 0, 0, 0, 0, 0, 0, 0, 0, 0, 0, 0, 0, 0, 0, 0, 0, 0, 0, 0, 0, 0, 0, 0, 0, 0, 0, 0, 0, 0, 0, 0, 0, 0, 0, 0, 0, 0, 0, 0, 0, 0, 0, 0, 0, 0, 0, 0, 0, 0, 0, 0, 0, 0, 0, 0, 0, 0, 0, 0, 0, 0, 0, 0, 0, 0, 0, 0, 0, 0, 0, 0, 0, 0, 0, 0, 0, 0, 0, 0, 0, 0, 0, 0, 0, 0, 0, 0, 0, 0, 0, 0, 0, 0, 0, 0, 0, 0, 0, 0, 0, 0, 0, 0, 0, 0, 0, 0, 0, 0, 0, 0, 0, 0, 0, 0, 0, 0, 0, 0, 0, 0, 0, 0, 0, 0, 0, 0, 0, 0, 0, 0, 0, 0, 0, 0, 0, 0, 0, 0, 0, 0, 0, 0, 0, 0, 0, 0, 0, 0, 0, 0, 0, 0, 0, 0, 0, 0, 0, 1, 1, 1, 1, 1, 1, 1, 1, 1, 1, 1, 1, 1, 1, 0, 0, 0, 0, 0, 0, 0, 0, 0, 0, 0, 0, 0, 0, 0, 0, 0, 0, 0, 0, 0, 0, 0, 0, 0, 0, 0, 0, 0, 0, 0, 0, 0, 0, 0, 0, 0, 0, 0, 0, 0, 0, 0, 0, 0, 0, 0, 0, 0, 0, 0, 0, 0, 0, 0, 0, 0, 0, 0, 0, 0, 0, 0, 0, 0, 0, 0, 0, 0, 0, 0, 0, 0, 0, 0, 0, 0, 0, 0, 0, 0, 0, 0, 0, 0, 0, 0, 2, 2, 2, 2, 2, 2, 2, 2, 2, 2, 2, 2, 2, 2, 2, 2, 2, 2, 2, 2, 2, 2, 0, 0, 0, 0, 0, 0, 0, 0, 0, 0, 0, 0, 0, 0, 0, 0, 0, 0, 0, 0, 0, 0, 0, 0, 0, 0, 0, 0, 0, 0, 0, 0])
me_cube.materials.append(mat_material)
me_cube.materials.append(mat_material_001)
me_cube.materials.append(mat_material_002)
me_cube.use_remesh_preserve_volume = False
me_cube.use_remesh_preserve_attributes = False
me_cube.use_mirror_vertex_groups = False
me_cube.update()

# ---- objects
ob_lamp = bpy.data.objects.new('Lamp', light_lamp)
ob_camera = bpy.data.objects.new('Camera', cam_camera)
ob_cube = bpy.data.objects.new('Cube', me_cube)

# ---- transforms, parenting, visibility, modifiers, constraints
ob_lamp.location = (4.076, 1.005, 5.904)
ob_lamp.rotation_euler = (0.6503, 0.05522, 1.866)
ob_lamp.lock_rotations_4d = False
ob_lamp.empty_display_type = 'ARROWS'
ob_lamp.color = (0.0, 0.0, 0.0, 0.0)
ob_lamp.lineart.crease_threshold = 0.0
ob_camera.location = (6.5, -6.5, 6.5)
ob_camera.rotation_euler = (0.9553, 0.0, 0.7854)
ob_camera.lock_rotations_4d = False
ob_camera.empty_display_type = 'ARROWS'
ob_camera.color = (0.0, 0.0, 0.0, 0.0)
ob_camera.display_type = 'WIRE'
ob_camera.lineart.crease_threshold = 0.0
ob_cube.location = (0.0, 0.0, 0.0)
ob_cube.rotation_euler = (0.0, 0.0, 18.06)
ob_cube.scale = (1.017, 1.017, 1.017)
ob_cube.lock_rotations_4d = False
ob_cube.empty_display_type = 'ARROWS'
ob_cube.lineart.crease_threshold = 0.0

# ---- collection membership
col_collection_1.objects.link(ob_lamp)
col_collection_1.objects.link(ob_camera)
col_collection_3.objects.link(ob_cube)

# ---- scene / render settings (as saved in the file)
scene.camera = ob_camera
scene.frame_start = 1; scene.frame_end = 250; scene.frame_set(1)
scene.render.engine = 'BLENDER_EEVEE_NEXT'
scene.render.image_settings.compression = 90
scene.render.resolution_x = 2000
scene.render.resolution_y = 2000
scene.render.dither_intensity = 0.0
scene.render.bake_margin = 2
scene.render.bake_bias = 0.0
scene.cycles.use_denoising = False
scene.cycles.samples = 10
scene.cycles.sampling_pattern = 'TABULATED_SOBOL'
scene.cycles.light_sampling_threshold = 0.0
scene.cycles.use_adaptive_sampling = False
scene.cycles.use_light_tree = False
scene.cycles.blur_glossy = 0.0
scene.cycles.volume_bounces = 1
scene.cycles.pixel_filter_type = 'GAUSSIAN'
scene.cycles.sample_clamp_indirect = 0.0
scene.view_settings.view_transform = 'Standard'
bpy.context.view_layer.update()

